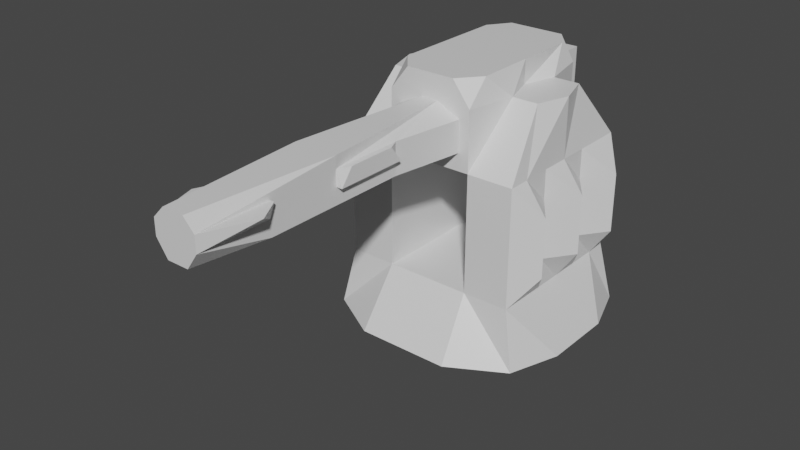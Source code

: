 # Source: TurretV1.blend  (saved by Blender 2.80.75; exported with 4.5.12 LTS)
import bpy
from mathutils import Matrix  # noqa: F401  (used for matrix-valued properties, if any)

bpy.ops.wm.read_factory_settings(use_empty=True)
scene = bpy.context.scene
scene.name = 'Scene'

# ---- collections
col_collection = bpy.data.collections.new('Collection'); scene.collection.children.link(col_collection)

# ---- materials (node trees are filled in below, after node groups)
mat_material = bpy.data.materials.new('Material')
mat_material.alpha_threshold = 0.0
mat_material.use_transparent_shadow = False
mat_material.line_color = (0.0, 0.0, 0.0, 1.0)

# ---- material node trees
mat_material.use_nodes = True; mat_material.node_tree.nodes.clear()
_N = mat_material.node_tree.nodes; _L = mat_material.node_tree.links
n0 = _N.new('ShaderNodeOutputMaterial'); n0.name = 'Material Output'; n0.location = (300, 300)
n1 = _N.new('ShaderNodeBsdfPrincipled'); n1.name = 'Principled BSDF'; n1.location = (10, 300)
n1.distribution = 'GGX'
n1.subsurface_method = 'BURLEY'
n1.inputs[2].default_value = 0.4
n1.inputs[3].default_value = 1.45
n1.inputs[27].default_value = (0.0, 0.0, 0.0, 1.0)
n1.inputs[28].default_value = 1.0
_L.new(n1.outputs[0], n0.inputs[0])
n0.is_active_output = True

# ---- world
world_world = bpy.data.worlds.new('World'); scene.world = world_world
world_world.use_nodes = True; world_world.node_tree.nodes.clear()
_N = world_world.node_tree.nodes; _L = world_world.node_tree.links
n0 = _N.new('ShaderNodeOutputWorld'); n0.name = 'World Output'; n0.location = (300, 300)
n1 = _N.new('ShaderNodeBackground'); n1.name = 'Background'; n1.location = (10, 300)
n1.inputs[0].default_value = (0.05088, 0.05088, 0.05088, 1.0)
_L.new(n1.outputs[0], n0.inputs[0])
n0.is_active_output = True
world_world.color = (0.05088, 0.05088, 0.05088)
world_world.use_sun_shadow = False
world_world.sun_shadow_jitter_overblur = 0.0

# ---- meshes
me_cube = bpy.data.meshes.new('Cube')
me_cube.from_pydata([(0.8522, 0.7392, -1.0), (0.8522, -0.7392, -1.0), (0.7514, 0.6832, 0.0), (0.7514, -0.6877, 0.0), (0.7514, 0.0, 1.0), (1.0, 0.0, -1.0), (0.9297, 0.0, 0.0), (0.7514, 0.6832, -0.5), (0.7514, -0.6877, -0.5), (0.6644, -0.2774, 1.0), (0.3944, -1.0, -1.0), (0.3606, 0.6832, 1.0), (1.0, 0.3096, -1.0), (0.3944, 1.0, -1.0), (0.7514, 0.6832, 0.5), (0.7514, -0.6877, 0.5), (0.3606, -0.6877, 1.0), (0.6644, 0.2774, 1.0), (1.0, -0.3096, -1.0), (0.3606, 0.6832, 0.0), (0.9297, -0.5, 0.0), (0.9297, 0.5, 0.0), (0.7514, 0.0, -0.5), (0.7514, 0.0, 0.5), (0.5, 0.0, -1.0), (0.3606, -0.6877, 0.0), (0.3606, 0.0, 1.0), (0.4476, 0.2774, 1.0), (0.4476, -0.2774, 1.0), (0.3606, -0.6877, 0.5), (0.3606, -0.6877, -0.5), (0.5, 0.5, -1.0), (0.7514, 0.5, 0.5), (0.7514, 0.5, -0.5), (0.7514, -0.5, -0.5), (0.3606, 0.6832, -0.5), (0.3606, 0.6832, 0.5), (0.7514, -0.5, 0.5), (0.5, -0.5, -1.0), (0.2376, 0.6832, 1.2), (0.2068, -0.6877, 1.2), (0.3606, 0.0, 1.2), (0.3606, 0.5, 1.2), (0.3606, -0.5, 1.2), (0.07367, -0.6877, 1.0), (0.1803, 0.6832, 1.0), (0.1803, -0.6877, 0.5), (0.3606, -0.6877, 0.6444), (0.1803, 0.6832, 0.5), (0.3606, 0.6832, 0.6444), (0.3606, -0.002247, 0.5), (0.1803, -0.002247, 0.5), (0.1803, 0.6832, 0.6444), (0.2734, -0.6877, 0.6444), (0.08785, -3.078, 1.0), (0.08785, -3.078, 0.6444), (0.2734, -0.6877, 0.9047), (0.1803, -3.078, 0.9047), (0.1803, -1.883, 1.0), (0.1803, -1.883, 0.6444), (0.1803, -1.883, 0.9047), (0.2734, -0.6877, 0.7745), (0.1803, -3.078, 0.7745), (0.1803, -2.481, 0.6444), (0.1803, -1.285, 0.6444), (0.1803, -2.481, 0.9047), (0.1803, -1.285, 0.9047), (0.1803, -1.883, 0.7745), (0.1803, -1.285, 0.7745), (0.1803, -2.481, 0.7745), (0.1803, 1.033, 1.0), (0.1803, 1.033, 0.6444), (0.2279, -1.783, 0.9047), (0.2279, -1.385, 0.9047), (0.2279, -1.883, 0.7745), (0.2279, -1.285, 0.7745), (0.2215, -2.481, 0.9047), (0.3224, -2.668, 0.894), (0.7514, 0.25, 0.0), (0.9297, 0.0, 0.25), (0.7514, -0.25, 0.0), (0.9297, 0.0, -0.25), (0.7514, 0.25, 0.5), (0.9297, 0.5, 0.25), (0.7514, 0.25, -0.5), (0.9297, 0.5, -0.25), (0.7514, -0.25, -0.5), (0.9297, -0.5, -0.25), (0.7514, -0.25, 0.5), (0.9297, -0.5, 0.25), (0.7514, -0.25, 0.25), (0.7514, -0.25, -0.25), (0.7514, 0.25, 0.25), (0.7514, 0.25, -0.25), (-0.8522, 0.7392, -1.0), (-0.8522, -0.7392, -1.0), (0.0, 1.0, -1.0), (-0.7514, 0.6832, 0.0), (-0.7514, -0.6877, 0.0), (0.0, -0.6877, 1.0), (-0.7514, 0.0, 1.0), (0.0, -1.0, -1.0), (0.0, 0.6832, 1.0), (-1.0, 0.0, -1.0), (-0.9297, 0.0, 0.0), (0.0, 0.0, -1.0), (0.0, 0.0, 1.0), (-0.7514, 0.6832, -0.5), (-0.7514, -0.6877, -0.5), (-0.6644, -0.2774, 1.0), (-0.3944, -1.0, -1.0), (-0.3606, 0.6832, 1.0), (-1.0, 0.3096, -1.0), (-0.3944, 1.0, -1.0), (-0.7514, 0.6832, 0.5), (-0.7514, -0.6877, 0.5), (-0.3606, -0.6877, 1.0), (-0.6644, 0.2774, 1.0), (-1.0, -0.3096, -1.0), (-0.3606, 0.6832, 0.0), (0.0, 0.6832, -0.5), (0.0, 0.6832, 0.5), (-0.9297, -0.5, 0.0), (-0.9297, 0.5, 0.0), (-0.7514, 0.0, -0.5), (-0.7514, 0.0, 0.5), (0.0, -0.5, -1.0), (0.0, 0.5, -1.0), (-0.5, 0.0, -1.0), (-0.3606, -0.6877, 0.0), (0.0, -0.6877, -0.5), (0.0, -0.6877, 0.5), (0.0, -0.5, 1.0), (0.0, 0.5, 1.0), (-0.3606, 0.0, 1.0), (-0.4476, 0.2774, 1.0), (-0.4476, -0.2774, 1.0), (-0.3606, -0.6877, 0.5), (-0.3606, -0.6877, -0.5), (-0.5, 0.5, -1.0), (-0.7514, 0.5, 0.5), (-0.7514, 0.5, -0.5), (-0.7514, -0.5, -0.5), (-0.3606, 0.6832, -0.5), (-0.3606, 0.6832, 0.5), (-0.7514, -0.5, 0.5), (-0.5, -0.5, -1.0), (0.0, -0.6877, 1.2), (0.0, 0.6832, 1.2), (0.0, 0.0, 1.2), (-0.2376, 0.6832, 1.2), (-0.2068, -0.6877, 1.2), (0.0, -0.5, 1.2), (0.0, 0.5, 1.2), (-0.3606, 0.0, 1.2), (-0.3606, 0.5, 1.2), (-0.3606, -0.5, 1.2), (-0.07367, -0.6877, 1.0), (-0.1803, 0.6832, 1.0), (0.0, 0.6832, 0.6444), (0.0, -0.002247, 0.5), (0.0, -0.6877, 0.6444), (-0.1803, -0.6877, 0.5), (-0.3606, -0.6877, 0.6444), (-0.1803, 0.6832, 0.5), (-0.3606, 0.6832, 0.6444), (-0.3606, -0.002247, 0.5), (-0.1803, -0.002247, 0.5), (-0.1803, 0.6832, 0.6444), (-0.2734, -0.6877, 0.6444), (0.0, -3.078, 1.0), (-0.08785, -3.078, 1.0), (0.0, -3.078, 0.6444), (-0.08785, -3.078, 0.6444), (-0.2734, -0.6877, 0.9047), (-0.1803, -3.078, 0.9047), (-0.1803, -1.883, 1.0), (-0.1803, -1.883, 0.6444), (-0.1803, -1.883, 0.9047), (-0.2734, -0.6877, 0.7745), (-0.1803, -3.078, 0.7745), (-0.1803, -2.481, 0.6444), (-0.1803, -1.285, 0.6444), (-0.1803, -2.481, 0.9047), (-0.1803, -1.285, 0.9047), (-0.1803, -1.883, 0.7745), (-0.1803, -1.285, 0.7745), (-0.1803, -2.481, 0.7745), (0.0, 1.033, 1.0), (-0.1803, 1.033, 1.0), (0.0, 1.033, 0.6444), (-0.1803, 1.033, 0.6444), (-0.2279, -1.783, 0.9047), (-0.2279, -1.385, 0.9047), (-0.2279, -1.883, 0.7745), (-0.2279, -1.285, 0.7745), (-0.2215, -2.481, 0.9047), (-0.3224, -2.668, 0.894), (-0.7514, 0.25, 0.0), (-0.9297, 0.0, 0.25), (-0.7514, -0.25, 0.0), (-0.9297, 0.0, -0.25), (-0.7514, 0.25, 0.5), (-0.9297, 0.5, 0.25), (-0.7514, 0.25, -0.5), (-0.9297, 0.5, -0.25), (-0.7514, -0.25, -0.5), (-0.9297, -0.5, -0.25), (-0.7514, -0.25, 0.5), (-0.9297, -0.5, 0.25), (-0.7514, -0.25, 0.25), (-0.7514, -0.25, -0.25), (-0.7514, 0.25, 0.25), (-0.7514, 0.25, -0.25), (0.0, -1.883, 1.0)], [], [(38, 18, 1, 10), (35, 19, 2, 7), (34, 87, 20, 3, 8), (93, 78, 6, 81), (32, 17, 4, 23, 82), (31, 12, 5, 24), (26, 27, 42, 41), (17, 27, 26, 4), (4, 26, 28, 9), (99, 44, 16, 40, 147), (3, 15, 29, 25), (15, 9, 28, 29), (10, 30, 130, 101), (1, 8, 30, 10), (8, 3, 25, 30), (127, 31, 24, 105), (96, 13, 31, 127), (13, 0, 12, 31), (92, 82, 23, 79), (2, 14, 32, 83, 21), (14, 36, 27, 17), (12, 33, 84, 22, 5), (0, 7, 33, 12), (7, 2, 21, 85, 33), (18, 34, 8, 1), (5, 22, 86, 34, 18), (91, 80, 20, 87), (13, 35, 7, 0), (96, 120, 35, 13), (19, 36, 14, 2), (52, 45, 11, 49), (20, 89, 37, 15, 3), (90, 88, 37, 89), (23, 4, 9, 37, 88), (126, 38, 10, 101), (105, 24, 38, 126), (24, 5, 18, 38), (51, 50, 29, 46), (25, 29, 50, 36, 19, 35, 30), (30, 35, 120, 12, 130), (43, 152, 147, 40), (42, 153, 149, 41), (39, 148, 153, 42), (41, 149, 152, 43), (16, 28, 43, 40), (27, 11, 39, 42), (28, 26, 41, 43), (11, 45, 102, 148, 39), (160, 51, 46, 131), (121, 48, 51, 160), (48, 36, 50, 51), (48, 52, 49, 36), (121, 159, 52, 48), (45, 52, 71, 70), (46, 53, 161, 131), (29, 47, 53, 46), (47, 16, 44, 56, 61, 53), (55, 62, 57, 54, 170, 172), (44, 99, 214, 170, 54, 58), (161, 53, 64, 59, 63, 55, 172), (60, 58, 54, 57, 65), (69, 65, 76, 77), (68, 66, 73, 75), (56, 44, 58, 60, 66), (64, 68, 67, 59), (53, 61, 68, 64), (61, 56, 66, 68), (63, 69, 62, 55), (59, 67, 69, 63), (67, 60, 65, 69), (14, 17, 32), (15, 37, 9), (29, 28, 16, 47), (36, 49, 11, 27), (190, 188, 70, 71), (52, 159, 190, 71), (102, 45, 70, 188), (75, 73, 72, 74), (66, 60, 72, 73), (60, 67, 74, 72), (67, 68, 75, 74), (62, 77, 76, 57), (80, 90, 89, 20), (6, 79, 90, 80), (79, 23, 88, 90), (86, 91, 87, 34), (22, 81, 91, 86), (81, 6, 80, 91), (78, 92, 79, 6), (21, 83, 92, 78), (83, 32, 82, 92), (84, 93, 81, 22), (33, 85, 93, 84), (85, 21, 78, 93), (57, 76, 65), (69, 77, 62), (146, 110, 95, 118), (143, 107, 97, 119), (142, 108, 98, 122, 207), (213, 201, 104, 198), (140, 202, 125, 100, 117), (139, 128, 103, 112), (99, 214, 170, 172, 161), (106, 149, 152, 132), (134, 154, 155, 135), (117, 100, 134, 135), (133, 153, 149, 106), (100, 109, 136, 134), (99, 147, 151, 116, 157), (98, 129, 137, 115), (115, 137, 136, 109), (110, 101, 130, 138), (95, 110, 138, 108), (108, 138, 129, 98), (127, 105, 128, 139), (96, 127, 139, 113), (113, 139, 112, 94), (212, 199, 125, 202), (97, 123, 203, 140, 114), (114, 117, 135, 144), (112, 103, 124, 204, 141), (94, 112, 141, 107), (107, 141, 205, 123, 97), (118, 95, 108, 142), (103, 118, 142, 206, 124), (211, 207, 122, 200), (113, 94, 107, 143), (96, 113, 143, 120), (119, 97, 114, 144), (168, 165, 111, 158), (122, 98, 115, 145, 209), (210, 209, 145, 208), (125, 208, 145, 109, 100), (126, 101, 110, 146), (105, 126, 146, 128), (128, 146, 118, 103), (167, 162, 137, 166), (129, 138, 143, 119, 144, 166, 137), (138, 130, 112, 120, 143), (156, 151, 147, 152), (155, 154, 149, 153), (150, 155, 153, 148), (154, 156, 152, 149), (116, 151, 156, 136), (135, 155, 150, 111), (102, 148, 153, 133), (136, 156, 154, 134), (132, 152, 147, 99), (111, 150, 148, 102, 158), (160, 131, 162, 167), (121, 160, 167, 164), (164, 167, 166, 144), (164, 144, 165, 168), (121, 164, 168, 159), (158, 189, 191, 168), (162, 131, 161, 169), (137, 162, 169, 163), (163, 169, 179, 174, 157, 116), (173, 172, 170, 171, 175, 180), (157, 176, 171, 170, 214, 99), (161, 172, 173, 181, 177, 182, 169), (178, 183, 175, 171, 176), (187, 197, 196, 183), (186, 195, 193, 184), (174, 184, 178, 176, 157), (182, 177, 185, 186), (169, 182, 186, 179), (179, 186, 184, 174), (181, 173, 180, 187), (177, 181, 187, 185), (185, 187, 183, 178), (114, 140, 117), (115, 109, 145), (137, 163, 116, 136), (144, 135, 111, 165), (190, 191, 189, 188), (168, 191, 190, 159), (159, 190, 188, 102), (102, 188, 189, 158), (195, 194, 192, 193), (184, 193, 192, 178), (178, 192, 194, 185), (185, 194, 195, 186), (180, 175, 196, 197), (200, 122, 209, 210), (104, 200, 210, 199), (199, 210, 208, 125), (206, 142, 207, 211), (124, 206, 211, 201), (201, 211, 200, 104), (198, 104, 199, 212), (123, 198, 212, 203), (203, 212, 202, 140), (204, 124, 201, 213), (141, 204, 213, 205), (205, 213, 198, 123), (175, 183, 196), (187, 180, 197)])
_uv = me_cube.uv_layers.new(name='UVMap')
_uv.uv.foreach_set('vector', [0.5625, 0.9375, 0.625, 0.9375, 0.625, 1.0, 0.5625, 1.0, 0.6875, 0.6875, 0.75, 0.6875, 0.75, 0.75, 0.6875, 0.75, 0.1875, 0.6875, 0.2188, 0.6875, 0.25, 0.6875, 0.25, 0.75, 0.1875, 0.75, 0.2188, 0.5938, 0.25, 0.5938, 0.25, 0.625, 0.2188, 0.625, 0.3125, 0.5625, 0.375, 0.5625, 0.375, 0.625, 0.3125, 0.625, 0.3125, 0.5938, 0.5625, 0.8125, 0.625, 0.8125, 0.625, 0.875, 0.5625, 0.875, 0.4375, 0.125, 0.4375, 0.0625, 0.4375, 0.0625, 0.4375, 0.125, 0.375, 0.0625, 0.4375, 0.0625, 0.4375, 0.125, 0.375, 0.125, 0.375, 0.125, 0.4375, 0.125, 0.4375, 0.1875, 0.375, 0.1875, 0.625, 0.375, 0.625, 0.3438, 0.625, 0.3125, 0.625, 0.3125, 0.625, 0.375, 0.5, 0.25, 0.5625, 0.25, 0.5625, 0.3125, 0.5, 0.3125, 0.5625, 0.25, 0.375, 0.1875, 0.4375, 0.1875, 0.5625, 0.3125, 0.375, 0.3125, 0.4375, 0.3125, 0.4375, 0.375, 0.375, 0.375, 0.375, 0.25, 0.4375, 0.25, 0.4375, 0.3125, 0.375, 0.3125, 0.4375, 0.25, 0.5, 0.25, 0.5, 0.3125, 0.4375, 0.3125, 0.5, 0.8125, 0.5625, 0.8125, 0.5625, 0.875, 0.5, 0.875, 0.5, 0.75, 0.5625, 0.75, 0.5625, 0.8125, 0.5, 0.8125, 0.5625, 0.75, 0.625, 0.75, 0.625, 0.8125, 0.5625, 0.8125, 0.2812, 0.5938, 0.3125, 0.5938, 0.3125, 0.625, 0.2812, 0.625, 0.25, 0.5, 0.3125, 0.5, 0.3125, 0.5625, 0.2812, 0.5625, 0.25, 0.5625, 0.8125, 0.75, 0.8125, 0.6875, 0.4375, 0.0625, 0.375, 0.0625, 0.125, 0.5625, 0.1875, 0.5625, 0.1875, 0.5938, 0.1875, 0.625, 0.125, 0.625, 0.125, 0.5, 0.1875, 0.5, 0.1875, 0.5625, 0.125, 0.5625, 0.1875, 0.5, 0.25, 0.5, 0.25, 0.5625, 0.2188, 0.5625, 0.1875, 0.5625, 0.125, 0.6875, 0.1875, 0.6875, 0.1875, 0.75, 0.125, 0.75, 0.125, 0.625, 0.1875, 0.625, 0.1875, 0.6562, 0.1875, 0.6875, 0.125, 0.6875, 0.2188, 0.6562, 0.25, 0.6562, 0.25, 0.6875, 0.2188, 0.6875, 0.625, 0.6875, 0.6875, 0.6875, 0.6875, 0.75, 0.625, 0.75, 0.625, 0.625, 0.6875, 0.625, 0.6875, 0.6875, 0.625, 0.6875, 0.75, 0.6875, 0.8125, 0.6875, 0.8125, 0.75, 0.75, 0.75, 0.8438, 0.6562, 0.875, 0.6562, 0.875, 0.6875, 0.8438, 0.6875, 0.25, 0.6875, 0.2812, 0.6875, 0.3125, 0.6875, 0.3125, 0.75, 0.25, 0.75, 0.2812, 0.6562, 0.3125, 0.6562, 0.3125, 0.6875, 0.2812, 0.6875, 0.3125, 0.625, 0.375, 0.625, 0.375, 0.6875, 0.3125, 0.6875, 0.3125, 0.6562, 0.5, 0.9375, 0.5625, 0.9375, 0.5625, 1.0, 0.5, 1.0, 0.5, 0.875, 0.5625, 0.875, 0.5625, 0.9375, 0.5, 0.9375, 0.5625, 0.875, 0.625, 0.875, 0.625, 0.9375, 0.5625, 0.9375, 0.6875, 0.5, 0.6875, 0.5, 0.5625, 0.3125, 0.5625, 0.3438, 0.5, 0.3125, 0.5625, 0.3125, 0.6875, 0.5, 0.8125, 0.6875, 0.75, 0.6875, 0.6875, 0.6875, 0.4375, 0.3125, 0.4375, 0.3125, 0.6875, 0.6875, 0.6875, 0.625, 0.0, 0.0, 0.4375, 0.375, 0.4375, 0.1875, 0.5, 0.1875, 0.5, 0.25, 0.4375, 0.25, 0.4375, 0.0625, 0.5, 0.0625, 0.5, 0.125, 0.4375, 0.125, 0.4375, 0.0, 0.5, 0.0, 0.5, 0.0625, 0.4375, 0.0625, 0.4375, 0.125, 0.5, 0.125, 0.5, 0.1875, 0.4375, 0.1875, 0.4375, 0.25, 0.4375, 0.1875, 0.4375, 0.1875, 0.4375, 0.25, 0.4375, 0.0625, 0.4375, 0.0, 0.4375, 0.0, 0.4375, 0.0625, 0.4375, 0.1875, 0.4375, 0.125, 0.4375, 0.125, 0.4375, 0.1875, 0.875, 0.6875, 0.875, 0.6562, 0.875, 0.625, 0.875, 0.625, 0.875, 0.6875, 0.6875, 0.5, 0.6875, 0.5, 0.5625, 0.3438, 0.5625, 0.375, 0.8125, 0.625, 0.8125, 0.6562, 0.6875, 0.5, 0.6875, 0.5, 0.8125, 0.6562, 0.8125, 0.6875, 0.6875, 0.5, 0.6875, 0.5, 0.8125, 0.6562, 0.8438, 0.6562, 0.8438, 0.6875, 0.8125, 0.6875, 0.8125, 0.625, 0.8438, 0.625, 0.8438, 0.6562, 0.8125, 0.6562, 0.875, 0.6562, 0.8438, 0.6562, 0.8438, 0.6562, 0.875, 0.6562, 0.5625, 0.3438, 0.5938, 0.3438, 0.5938, 0.375, 0.5625, 0.375, 0.5625, 0.3125, 0.5938, 0.3125, 0.5938, 0.3438, 0.5625, 0.3438, 0.5938, 0.3125, 0.625, 0.3125, 0.625, 0.3438, 0.6094, 0.3438, 0.6016, 0.3438, 0.5938, 0.3438, 0.5938, 0.3438, 0.6016, 0.3438, 0.6094, 0.3438, 0.625, 0.3438, 0.625, 0.375, 0.5938, 0.375, 0.625, 0.3438, 0.625, 0.375, 0.625, 0.375, 0.625, 0.375, 0.625, 0.3438, 0.625, 0.3438, 0.5938, 0.375, 0.5938, 0.3438, 0.5938, 0.3438, 0.5938, 0.3438, 0.5938, 0.3438, 0.5938, 0.3438, 0.5938, 0.375, 0.6094, 0.3438, 0.625, 0.3438, 0.625, 0.3438, 0.6094, 0.3438, 0.6094, 0.3438, 0.6016, 0.3438, 0.6094, 0.3438, 0.6094, 0.3438, 0.6016, 0.3438, 0.6016, 0.3438, 0.6094, 0.3438, 0.6094, 0.3438, 0.6016, 0.3438, 0.6094, 0.3438, 0.625, 0.3438, 0.625, 0.3438, 0.6094, 0.3438, 0.6094, 0.3438, 0.5938, 0.3438, 0.6016, 0.3438, 0.6016, 0.3438, 0.5938, 0.3438, 0.5938, 0.3438, 0.6016, 0.3438, 0.6016, 0.3438, 0.5938, 0.3438, 0.6016, 0.3438, 0.6094, 0.3438, 0.6094, 0.3438, 0.6016, 0.3438, 0.5938, 0.3438, 0.6016, 0.3438, 0.6016, 0.3438, 0.5938, 0.3438, 0.5938, 0.3438, 0.6016, 0.3438, 0.6016, 0.3438, 0.5938, 0.3438, 0.6016, 0.3438, 0.6094, 0.3438, 0.6094, 0.3438, 0.6016, 0.3438, 0.3125, 0.5, 0.375, 0.5625, 0.3125, 0.5625, 0.3125, 0.75, 0.3125, 0.6875, 0.375, 0.6875, 0.5625, 0.3125, 0.4375, 0.1875, 0.625, 0.3125, 0.5938, 0.3125, 0.8125, 0.6875, 0.8438, 0.6875, 0.875, 0.6875, 0.4375, 0.0625, 0.8438, 0.625, 0.875, 0.625, 0.875, 0.6562, 0.8438, 0.6562, 0.8438, 0.6562, 0.8438, 0.625, 0.8438, 0.625, 0.8438, 0.6562, 0.875, 0.625, 0.875, 0.6562, 0.875, 0.6562, 0.875, 0.625, 0.6016, 0.3438, 0.6094, 0.3438, 0.6094, 0.3438, 0.6016, 0.3438, 0.6094, 0.3438, 0.6094, 0.3438, 0.6094, 0.3438, 0.6094, 0.3438, 0.6094, 0.3438, 0.6016, 0.3438, 0.6016, 0.3438, 0.6094, 0.3438, 0.6016, 0.3438, 0.6016, 0.3438, 0.6016, 0.3438, 0.6016, 0.3438, 0.6016, 0.3438, 0.6016, 0.3438, 0.6094, 0.3438, 0.6094, 0.3438, 0.25, 0.6562, 0.2812, 0.6562, 0.2812, 0.6875, 0.25, 0.6875, 0.25, 0.625, 0.2812, 0.625, 0.2812, 0.6562, 0.25, 0.6562, 0.2812, 0.625, 0.3125, 0.625, 0.3125, 0.6562, 0.2812, 0.6562, 0.1875, 0.6562, 0.2188, 0.6562, 0.2188, 0.6875, 0.1875, 0.6875, 0.1875, 0.625, 0.2188, 0.625, 0.2188, 0.6562, 0.1875, 0.6562, 0.2188, 0.625, 0.25, 0.625, 0.25, 0.6562, 0.2188, 0.6562, 0.25, 0.5938, 0.2812, 0.5938, 0.2812, 0.625, 0.25, 0.625, 0.25, 0.5625, 0.2812, 0.5625, 0.2812, 0.5938, 0.25, 0.5938, 0.2812, 0.5625, 0.3125, 0.5625, 0.3125, 0.5938, 0.2812, 0.5938, 0.1875, 0.5938, 0.2188, 0.5938, 0.2188, 0.625, 0.1875, 0.625, 0.1875, 0.5625, 0.2188, 0.5625, 0.2188, 0.5938, 0.1875, 0.5938, 0.2188, 0.5625, 0.25, 0.5625, 0.25, 0.5938, 0.2188, 0.5938, 0.6094, 0.3438, 0.6094, 0.3438, 0.6094, 0.3438, 0.6016, 0.3438, 0.6016, 0.3438, 0.6016, 0.3438, 0.5625, 0.9375, 0.5625, 1.0, 0.625, 1.0, 0.625, 0.9375, 0.6875, 0.6875, 0.6875, 0.75, 0.75, 0.75, 0.75, 0.6875, 0.1875, 0.6875, 0.1875, 0.75, 0.25, 0.75, 0.25, 0.6875, 0.2188, 0.6875, 0.2188, 0.5938, 0.2188, 0.625, 0.25, 0.625, 0.25, 0.5938, 0.3125, 0.5625, 0.3125, 0.5938, 0.3125, 0.625, 0.375, 0.625, 0.375, 0.5625, 0.5625, 0.8125, 0.5625, 0.875, 0.625, 0.875, 0.625, 0.8125, 0.0, 0.0, 0.0, 0.0, 0.0, 0.0, 0.0, 0.0, 0.0, 0.0, 0.0, 0.0, 0.0, 0.0, 0.0, 0.0, 0.0, 0.0, 0.4375, 0.125, 0.4375, 0.125, 0.4375, 0.0625, 0.4375, 0.0625, 0.375, 0.0625, 0.375, 0.125, 0.4375, 0.125, 0.4375, 0.0625, 0.0, 0.0, 0.0, 0.0, 0.0, 0.0, 0.0, 0.0, 0.375, 0.125, 0.375, 0.1875, 0.4375, 0.1875, 0.4375, 0.125, 0.625, 0.375, 0.625, 0.375, 0.625, 0.3125, 0.625, 0.3125, 0.625, 0.3438, 0.5, 0.25, 0.5, 0.3125, 0.5625, 0.3125, 0.5625, 0.25, 0.5625, 0.25, 0.5625, 0.3125, 0.4375, 0.1875, 0.375, 0.1875, 0.375, 0.3125, 0.375, 0.375, 0.4375, 0.375, 0.4375, 0.3125, 0.375, 0.25, 0.375, 0.3125, 0.4375, 0.3125, 0.4375, 0.25, 0.4375, 0.25, 0.4375, 0.3125, 0.5, 0.3125, 0.5, 0.25, 0.5, 0.8125, 0.5, 0.875, 0.5625, 0.875, 0.5625, 0.8125, 0.5, 0.75, 0.5, 0.8125, 0.5625, 0.8125, 0.5625, 0.75, 0.5625, 0.75, 0.5625, 0.8125, 0.625, 0.8125, 0.625, 0.75, 0.2812, 0.5938, 0.2812, 0.625, 0.3125, 0.625, 0.3125, 0.5938, 0.25, 0.5, 0.25, 0.5625, 0.2812, 0.5625, 0.3125, 0.5625, 0.3125, 0.5, 0.8125, 0.75, 0.375, 0.0625, 0.4375, 0.0625, 0.8125, 0.6875, 0.125, 0.5625, 0.125, 0.625, 0.1875, 0.625, 0.1875, 0.5938, 0.1875, 0.5625, 0.125, 0.5, 0.125, 0.5625, 0.1875, 0.5625, 0.1875, 0.5, 0.1875, 0.5, 0.1875, 0.5625, 0.2188, 0.5625, 0.25, 0.5625, 0.25, 0.5, 0.125, 0.6875, 0.125, 0.75, 0.1875, 0.75, 0.1875, 0.6875, 0.125, 0.625, 0.125, 0.6875, 0.1875, 0.6875, 0.1875, 0.6562, 0.1875, 0.625, 0.2188, 0.6562, 0.2188, 0.6875, 0.25, 0.6875, 0.25, 0.6562, 0.625, 0.6875, 0.625, 0.75, 0.6875, 0.75, 0.6875, 0.6875, 0.625, 0.625, 0.625, 0.6875, 0.6875, 0.6875, 0.6875, 0.625, 0.75, 0.6875, 0.75, 0.75, 0.8125, 0.75, 0.8125, 0.6875, 0.8438, 0.6562, 0.8438, 0.6875, 0.875, 0.6875, 0.875, 0.6562, 0.25, 0.6875, 0.25, 0.75, 0.3125, 0.75, 0.3125, 0.6875, 0.2812, 0.6875, 0.2812, 0.6562, 0.2812, 0.6875, 0.3125, 0.6875, 0.3125, 0.6562, 0.3125, 0.625, 0.3125, 0.6562, 0.3125, 0.6875, 0.375, 0.6875, 0.375, 0.625, 0.5, 0.9375, 0.5, 1.0, 0.5625, 1.0, 0.5625, 0.9375, 0.5, 0.875, 0.5, 0.9375, 0.5625, 0.9375, 0.5625, 0.875, 0.5625, 0.875, 0.5625, 0.9375, 0.625, 0.9375, 0.625, 0.875, 0.6875, 0.5, 0.5625, 0.3438, 0.5625, 0.3125, 0.6875, 0.5, 0.5, 0.3125, 0.4375, 0.3125, 0.6875, 0.6875, 0.75, 0.6875, 0.8125, 0.6875, 0.6875, 0.5, 0.5625, 0.3125, 0.4375, 0.3125, 0.4375, 0.375, 0.0, 0.0, 0.6875, 0.625, 0.6875, 0.6875, 0.4375, 0.1875, 0.4375, 0.25, 0.5, 0.25, 0.5, 0.1875, 0.4375, 0.0625, 0.4375, 0.125, 0.5, 0.125, 0.5, 0.0625, 0.4375, 0.0, 0.4375, 0.0625, 0.5, 0.0625, 0.5, 0.0, 0.4375, 0.125, 0.4375, 0.1875, 0.5, 0.1875, 0.5, 0.125, 0.4375, 0.25, 0.4375, 0.25, 0.4375, 0.1875, 0.4375, 0.1875, 0.4375, 0.0625, 0.4375, 0.0625, 0.4375, 0.0, 0.4375, 0.0, 0.0, 0.0, 0.0, 0.0, 0.0, 0.0, 0.0, 0.0, 0.4375, 0.1875, 0.4375, 0.1875, 0.4375, 0.125, 0.4375, 0.125, 0.0, 0.0, 0.0, 0.0, 0.0, 0.0, 0.0, 0.0, 0.875, 0.6875, 0.875, 0.6875, 0.875, 0.625, 0.875, 0.625, 0.875, 0.6562, 0.6875, 0.5, 0.5625, 0.375, 0.5625, 0.3438, 0.6875, 0.5, 0.8125, 0.625, 0.6875, 0.5, 0.6875, 0.5, 0.8125, 0.6562, 0.8125, 0.6562, 0.6875, 0.5, 0.6875, 0.5, 0.8125, 0.6875, 0.8125, 0.6562, 0.8125, 0.6875, 0.8438, 0.6875, 0.8438, 0.6562, 0.8125, 0.625, 0.8125, 0.6562, 0.8438, 0.6562, 0.8438, 0.625, 0.875, 0.6562, 0.875, 0.6562, 0.8438, 0.6562, 0.8438, 0.6562, 0.5625, 0.3438, 0.5625, 0.375, 0.5938, 0.375, 0.5938, 0.3438, 0.5625, 0.3125, 0.5625, 0.3438, 0.5938, 0.3438, 0.5938, 0.3125, 0.5938, 0.3125, 0.5938, 0.3438, 0.6016, 0.3438, 0.6094, 0.3438, 0.625, 0.3438, 0.625, 0.3125, 0.5938, 0.3438, 0.5938, 0.375, 0.625, 0.375, 0.625, 0.3438, 0.6094, 0.3438, 0.6016, 0.3438, 0.625, 0.3438, 0.625, 0.3438, 0.625, 0.3438, 0.625, 0.375, 0.625, 0.375, 0.625, 0.375, 0.5938, 0.375, 0.5938, 0.375, 0.5938, 0.3438, 0.5938, 0.3438, 0.5938, 0.3438, 0.5938, 0.3438, 0.5938, 0.3438, 0.6094, 0.3438, 0.6094, 0.3438, 0.6094, 0.3438, 0.625, 0.3438, 0.625, 0.3438, 0.6016, 0.3438, 0.6016, 0.3438, 0.6094, 0.3438, 0.6094, 0.3438, 0.6016, 0.3438, 0.6016, 0.3438, 0.6094, 0.3438, 0.6094, 0.3438, 0.6094, 0.3438, 0.6094, 0.3438, 0.6094, 0.3438, 0.625, 0.3438, 0.625, 0.3438, 0.5938, 0.3438, 0.5938, 0.3438, 0.6016, 0.3438, 0.6016, 0.3438, 0.5938, 0.3438, 0.5938, 0.3438, 0.6016, 0.3438, 0.6016, 0.3438, 0.6016, 0.3438, 0.6016, 0.3438, 0.6094, 0.3438, 0.6094, 0.3438, 0.5938, 0.3438, 0.5938, 0.3438, 0.6016, 0.3438, 0.6016, 0.3438, 0.5938, 0.3438, 0.5938, 0.3438, 0.6016, 0.3438, 0.6016, 0.3438, 0.6016, 0.3438, 0.6016, 0.3438, 0.6094, 0.3438, 0.6094, 0.3438, 0.3125, 0.5, 0.3125, 0.5625, 0.375, 0.5625, 0.3125, 0.75, 0.375, 0.6875, 0.3125, 0.6875, 0.5625, 0.3125, 0.5938, 0.3125, 0.625, 0.3125, 0.4375, 0.1875, 0.8125, 0.6875, 0.4375, 0.0625, 0.875, 0.6875, 0.8438, 0.6875, 0.8438, 0.625, 0.8438, 0.6562, 0.875, 0.6562, 0.875, 0.625, 0.8438, 0.6562, 0.8438, 0.6562, 0.8438, 0.625, 0.8438, 0.625, 0.0, 0.0, 0.0, 0.0, 0.0, 0.0, 0.0, 0.0, 0.875, 0.625, 0.875, 0.625, 0.875, 0.6562, 0.875, 0.6562, 0.6016, 0.3438, 0.6016, 0.3438, 0.6094, 0.3438, 0.6094, 0.3438, 0.6094, 0.3438, 0.6094, 0.3438, 0.6094, 0.3438, 0.6094, 0.3438, 0.6094, 0.3438, 0.6094, 0.3438, 0.6016, 0.3438, 0.6016, 0.3438, 0.6016, 0.3438, 0.6016, 0.3438, 0.6016, 0.3438, 0.6016, 0.3438, 0.6016, 0.3438, 0.6094, 0.3438, 0.6094, 0.3438, 0.6016, 0.3438, 0.25, 0.6562, 0.25, 0.6875, 0.2812, 0.6875, 0.2812, 0.6562, 0.25, 0.625, 0.25, 0.6562, 0.2812, 0.6562, 0.2812, 0.625, 0.2812, 0.625, 0.2812, 0.6562, 0.3125, 0.6562, 0.3125, 0.625, 0.1875, 0.6562, 0.1875, 0.6875, 0.2188, 0.6875, 0.2188, 0.6562, 0.1875, 0.625, 0.1875, 0.6562, 0.2188, 0.6562, 0.2188, 0.625, 0.2188, 0.625, 0.2188, 0.6562, 0.25, 0.6562, 0.25, 0.625, 0.25, 0.5938, 0.25, 0.625, 0.2812, 0.625, 0.2812, 0.5938, 0.25, 0.5625, 0.25, 0.5938, 0.2812, 0.5938, 0.2812, 0.5625, 0.2812, 0.5625, 0.2812, 0.5938, 0.3125, 0.5938, 0.3125, 0.5625, 0.1875, 0.5938, 0.1875, 0.625, 0.2188, 0.625, 0.2188, 0.5938, 0.1875, 0.5625, 0.1875, 0.5938, 0.2188, 0.5938, 0.2188, 0.5625, 0.2188, 0.5625, 0.2188, 0.5938, 0.25, 0.5938, 0.25, 0.5625, 0.6094, 0.3438, 0.6094, 0.3438, 0.6094, 0.3438, 0.6016, 0.3438, 0.6016, 0.3438, 0.6016, 0.3438])
me_cube.materials.append(mat_material)
me_cube.use_remesh_preserve_volume = False
me_cube.use_remesh_preserve_attributes = False
me_cube.use_mirror_vertex_groups = False
me_cube.update()

# ---- objects
ob_cube = bpy.data.objects.new('Cube', me_cube)

# ---- transforms, parenting, visibility, modifiers, constraints
ob_cube.location = (0.0, 0.0, 0.0)
ob_cube.lock_rotations_4d = False
ob_cube.empty_display_type = 'ARROWS'
ob_cube.lineart.crease_threshold = 0.0

# ---- collection membership
col_collection.objects.link(ob_cube)

# ---- scene / render settings (as saved in the file)
scene.frame_start = 1; scene.frame_end = 250; scene.frame_set(1)
scene.render.engine = 'BLENDER_EEVEE_NEXT'
scene.cycles.use_denoising = False
scene.cycles.samples = 128
scene.cycles.sampling_pattern = 'TABULATED_SOBOL'
scene.cycles.use_adaptive_sampling = False
scene.cycles.use_light_tree = False
scene.view_settings.view_transform = 'Filmic'
bpy.context.view_layer.update()

# ---- added for rendering (the .blend has no active camera and no usable light): camera, sun
cam_auto = bpy.data.cameras.new('AutoCamera')
cam_auto.lens = 50.0
cam_auto.sensor_width = 36.0
cam_auto.clip_end = 1000.0
ob_auto_camera = bpy.data.objects.new('AutoCamera', cam_auto)
scene.collection.objects.link(ob_auto_camera)
ob_auto_camera.location = (4.69426, -6.65562, 3.85537)
ob_auto_camera.rotation_euler = (1.09748, -7.21219e-08, 0.694738)
scene.camera = ob_auto_camera
light_auto_sun = bpy.data.lights.new('AutoSun', 'SUN')
light_auto_sun.energy = 3.0
light_auto_sun.angle = 0.0523599
ob_auto_sun = bpy.data.objects.new('AutoSun', light_auto_sun)
scene.collection.objects.link(ob_auto_sun)
ob_auto_sun.rotation_euler = (0.872665, 0.174533, 0.523599)
bpy.context.view_layer.update()
